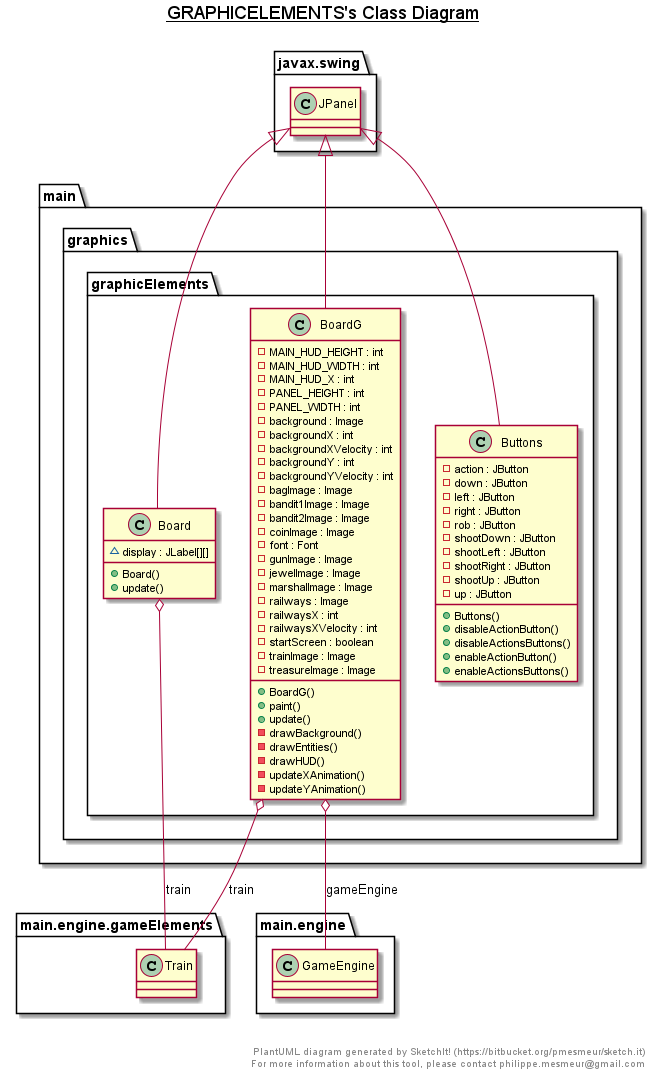

The diagram above was rendered by PlantUML. Its source (embedded in the PNG):
@startuml

title __GRAPHICELEMENTS's Class Diagram__\n

  namespace main {
    namespace graphics {
      namespace graphicElements {
        class main.graphics.graphicElements.Board {
            ~ display : JLabel[][]
            + Board()
            + update()
        }
      }
    }
  }
  

  namespace main {
    namespace graphics {
      namespace graphicElements {
        class main.graphics.graphicElements.BoardG {
            - MAIN_HUD_HEIGHT : int
            - MAIN_HUD_WIDTH : int
            - MAIN_HUD_X : int
            - PANEL_HEIGHT : int
            - PANEL_WIDTH : int
            - background : Image
            - backgroundX : int
            - backgroundXVelocity : int
            - backgroundY : int
            - backgroundYVelocity : int
            - bagImage : Image
            - bandit1Image : Image
            - bandit2Image : Image
            - coinImage : Image
            - font : Font
            - gunImage : Image
            - jewelImage : Image
            - marshalImage : Image
            - railways : Image
            - railwaysX : int
            - railwaysXVelocity : int
            - startScreen : boolean
            - trainImage : Image
            - treasureImage : Image
            + BoardG()
            + paint()
            + update()
            - drawBackground()
            - drawEntities()
            - drawHUD()
            - updateXAnimation()
            - updateYAnimation()
        }
      }
    }
  }
  

  namespace main {
    namespace graphics {
      namespace graphicElements {
        class main.graphics.graphicElements.Buttons {
            - action : JButton
            - down : JButton
            - left : JButton
            - right : JButton
            - rob : JButton
            - shootDown : JButton
            - shootLeft : JButton
            - shootRight : JButton
            - shootUp : JButton
            - up : JButton
            + Buttons()
            + disableActionButton()
            + disableActionsButtons()
            + enableActionButton()
            + enableActionsButtons()
        }
      }
    }
  }
  

  main.graphics.graphicElements.Board -up-|> javax.swing.JPanel
  main.graphics.graphicElements.Board o-- main.engine.gameElements.Train : train
  main.graphics.graphicElements.BoardG -up-|> javax.swing.JPanel
  main.graphics.graphicElements.BoardG o-- main.engine.GameEngine : gameEngine
  main.graphics.graphicElements.BoardG o-- main.engine.gameElements.Train : train
  main.graphics.graphicElements.Buttons -up-|> javax.swing.JPanel


right footer


PlantUML diagram generated by SketchIt! (https://bitbucket.org/pmesmeur/sketch.it)
For more information about this tool, please contact philippe.mesmeur@gmail.com
endfooter

@enduml